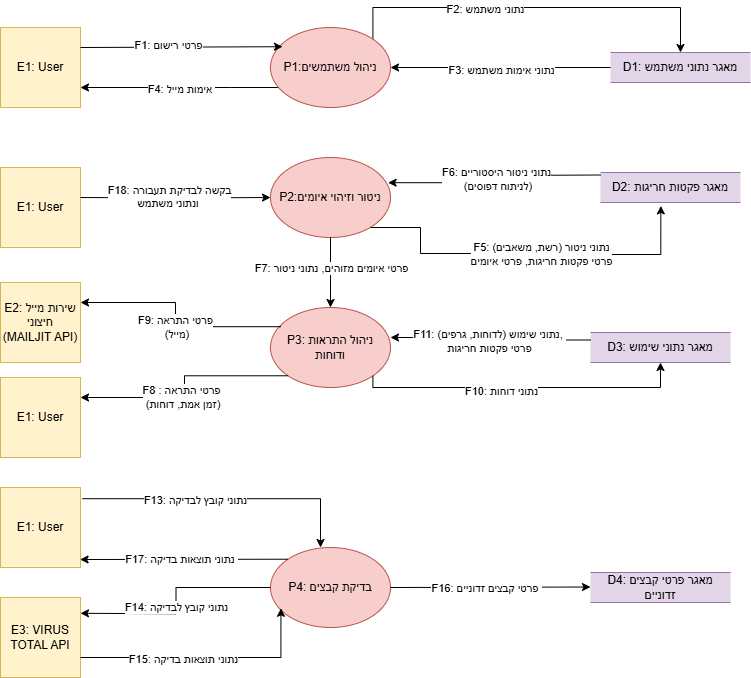

The diagram above was exported from draw.io. Its source (the exported page's mxGraphModel, read from the mxfile embedded in the PNG):
<mxGraphModel dx="1042" dy="626" grid="1" gridSize="10" guides="1" tooltips="1" connect="1" arrows="1" fold="1" page="1" pageScale="1" pageWidth="850" pageHeight="1100" math="0" shadow="0">
  <root>
    <mxCell id="0" />
    <mxCell id="1" parent="0" />
    <mxCell id="ykph8vgxGZFGmV6vcb2X-71" value="D1: מאגר נתוני משתמש" style="html=1;dashed=0;whiteSpace=wrap;shape=partialRectangle;right=0;left=0;fillColor=#e1d5e7;strokeColor=#9673a6;" parent="1" vertex="1">
      <mxGeometry x="690" y="145" width="140" height="30" as="geometry" />
    </mxCell>
    <mxCell id="ykph8vgxGZFGmV6vcb2X-72" value="E1: User" style="whiteSpace=wrap;html=1;aspect=fixed;fillColor=#fff2cc;strokeColor=#d6b656;" parent="1" vertex="1">
      <mxGeometry x="80" y="120" width="80" height="80" as="geometry" />
    </mxCell>
    <mxCell id="ykph8vgxGZFGmV6vcb2X-73" value="D2: מאגר פקטות חריגות" style="html=1;dashed=0;whiteSpace=wrap;shape=partialRectangle;right=0;left=0;fillColor=#e1d5e7;strokeColor=#9673a6;" parent="1" vertex="1">
      <mxGeometry x="680" y="265" width="140" height="30" as="geometry" />
    </mxCell>
    <mxCell id="ykph8vgxGZFGmV6vcb2X-74" value="D4: מאגר פרטי קבצים זדוניים" style="html=1;dashed=0;whiteSpace=wrap;shape=partialRectangle;right=0;left=0;fillColor=#e1d5e7;strokeColor=#9673a6;" parent="1" vertex="1">
      <mxGeometry x="670" y="665" width="140" height="30" as="geometry" />
    </mxCell>
    <mxCell id="ykph8vgxGZFGmV6vcb2X-75" value="D3: מאגר נתוני שימוש" style="html=1;dashed=0;whiteSpace=wrap;shape=partialRectangle;right=0;left=0;fillColor=#e1d5e7;strokeColor=#9673a6;" parent="1" vertex="1">
      <mxGeometry x="670" y="425" width="140" height="30" as="geometry" />
    </mxCell>
    <mxCell id="ykph8vgxGZFGmV6vcb2X-77" value="E1: User" style="whiteSpace=wrap;html=1;aspect=fixed;fillColor=#fff2cc;strokeColor=#d6b656;" parent="1" vertex="1">
      <mxGeometry x="80" y="260" width="80" height="80" as="geometry" />
    </mxCell>
    <mxCell id="ykph8vgxGZFGmV6vcb2X-85" style="edgeStyle=orthogonalEdgeStyle;rounded=0;orthogonalLoop=1;jettySize=auto;html=1;entryX=0.5;entryY=0;entryDx=0;entryDy=0;exitX=1;exitY=0;exitDx=0;exitDy=0;" parent="1" source="ykph8vgxGZFGmV6vcb2X-79" target="ykph8vgxGZFGmV6vcb2X-71" edge="1">
      <mxGeometry relative="1" as="geometry">
        <Array as="points">
          <mxPoint x="452" y="100" />
          <mxPoint x="760" y="100" />
        </Array>
      </mxGeometry>
    </mxCell>
    <mxCell id="tAwtbT0l2tdigMmU-B7L-2" value="F2: נתוני משתמש" style="edgeLabel;html=1;align=center;verticalAlign=middle;resizable=0;points=[];" parent="ykph8vgxGZFGmV6vcb2X-85" vertex="1" connectable="0">
      <mxGeometry x="-0.2511" y="-1" relative="1" as="geometry">
        <mxPoint as="offset" />
      </mxGeometry>
    </mxCell>
    <mxCell id="ykph8vgxGZFGmV6vcb2X-91" style="edgeStyle=orthogonalEdgeStyle;rounded=0;orthogonalLoop=1;jettySize=auto;html=1;entryX=1;entryY=0.75;entryDx=0;entryDy=0;" parent="1" source="ykph8vgxGZFGmV6vcb2X-79" target="ykph8vgxGZFGmV6vcb2X-72" edge="1">
      <mxGeometry relative="1" as="geometry">
        <Array as="points">
          <mxPoint x="310" y="180" />
          <mxPoint x="310" y="180" />
        </Array>
      </mxGeometry>
    </mxCell>
    <mxCell id="tAwtbT0l2tdigMmU-B7L-4" value="F4: אימות מייל&amp;nbsp;" style="edgeLabel;html=1;align=center;verticalAlign=middle;resizable=0;points=[];" parent="ykph8vgxGZFGmV6vcb2X-91" vertex="1" connectable="0">
      <mxGeometry x="-0.0059" y="1" relative="1" as="geometry">
        <mxPoint as="offset" />
      </mxGeometry>
    </mxCell>
    <mxCell id="ykph8vgxGZFGmV6vcb2X-93" style="edgeStyle=orthogonalEdgeStyle;rounded=0;orthogonalLoop=1;jettySize=auto;html=1;exitX=0;exitY=0.5;exitDx=0;exitDy=0;" parent="1" source="ykph8vgxGZFGmV6vcb2X-71" target="ykph8vgxGZFGmV6vcb2X-79" edge="1">
      <mxGeometry relative="1" as="geometry" />
    </mxCell>
    <mxCell id="tAwtbT0l2tdigMmU-B7L-3" value="F3: נתוני אימות משתמש" style="edgeLabel;html=1;align=center;verticalAlign=middle;resizable=0;points=[];" parent="ykph8vgxGZFGmV6vcb2X-93" vertex="1" connectable="0">
      <mxGeometry x="0.0036" y="2" relative="1" as="geometry">
        <mxPoint as="offset" />
      </mxGeometry>
    </mxCell>
    <mxCell id="ykph8vgxGZFGmV6vcb2X-79" value="P1:ניהול משתמשים" style="ellipse;whiteSpace=wrap;html=1;fillColor=#f8cecc;strokeColor=#b85450;" parent="1" vertex="1">
      <mxGeometry x="350" y="120" width="120" height="80" as="geometry" />
    </mxCell>
    <mxCell id="ykph8vgxGZFGmV6vcb2X-95" style="edgeStyle=orthogonalEdgeStyle;rounded=0;orthogonalLoop=1;jettySize=auto;html=1;exitX=1;exitY=0.5;exitDx=0;exitDy=0;entryX=0;entryY=0.5;entryDx=0;entryDy=0;" parent="1" target="ykph8vgxGZFGmV6vcb2X-80" edge="1">
      <mxGeometry relative="1" as="geometry">
        <mxPoint x="290" y="280" as="targetPoint" />
        <mxPoint x="160" y="290" as="sourcePoint" />
      </mxGeometry>
    </mxCell>
    <mxCell id="jx4DSbA3mmBtBKJR21YE-1" value="F18: בקשה לבדיקת תעבורה &lt;br&gt;ונתוני משתמש&amp;nbsp;&lt;div&gt;&lt;br/&gt;&lt;/div&gt;" style="edgeLabel;html=1;align=center;verticalAlign=middle;resizable=0;points=[];" parent="ykph8vgxGZFGmV6vcb2X-95" vertex="1" connectable="0">
      <mxGeometry x="-0.0655" y="-2" relative="1" as="geometry">
        <mxPoint y="3" as="offset" />
      </mxGeometry>
    </mxCell>
    <mxCell id="ykph8vgxGZFGmV6vcb2X-80" value="P2:ניטור וזיהוי איומים" style="ellipse;whiteSpace=wrap;html=1;fillColor=#f8cecc;strokeColor=#b85450;" parent="1" vertex="1">
      <mxGeometry x="350" y="250" width="120" height="80" as="geometry" />
    </mxCell>
    <mxCell id="ykph8vgxGZFGmV6vcb2X-82" value="P4: בדיקת קבצים" style="ellipse;whiteSpace=wrap;html=1;fillColor=#f8cecc;strokeColor=#b85450;" parent="1" vertex="1">
      <mxGeometry x="350" y="640" width="120" height="80" as="geometry" />
    </mxCell>
    <mxCell id="tAwtbT0l2tdigMmU-B7L-6" style="edgeStyle=orthogonalEdgeStyle;rounded=0;orthogonalLoop=1;jettySize=auto;html=1;exitX=0.967;exitY=0.67;exitDx=0;exitDy=0;exitPerimeter=0;entryX=0.431;entryY=1.113;entryDx=0;entryDy=0;entryPerimeter=0;" parent="1" target="ykph8vgxGZFGmV6vcb2X-73" edge="1">
      <mxGeometry relative="1" as="geometry">
        <mxPoint x="740" y="320" as="targetPoint" />
        <mxPoint x="449.99999999999994" y="319.9999999999999" as="sourcePoint" />
        <Array as="points">
          <mxPoint x="500" y="320" />
          <mxPoint x="500" y="346" />
          <mxPoint x="589" y="346" />
          <mxPoint x="589" y="347" />
          <mxPoint x="740" y="347" />
        </Array>
      </mxGeometry>
    </mxCell>
    <mxCell id="tAwtbT0l2tdigMmU-B7L-8" value="F5: נתוני ניטור (רשת, משאבים)&lt;br&gt;פרטי פקטות חריגות, פרטי איומים" style="edgeLabel;html=1;align=center;verticalAlign=middle;resizable=0;points=[];" parent="tAwtbT0l2tdigMmU-B7L-6" vertex="1" connectable="0">
      <mxGeometry x="-0.1408" y="-1" relative="1" as="geometry">
        <mxPoint x="39" y="-1" as="offset" />
      </mxGeometry>
    </mxCell>
    <mxCell id="tAwtbT0l2tdigMmU-B7L-7" value="P3: ניהול התראות ודוחות" style="ellipse;whiteSpace=wrap;html=1;fillColor=#f8cecc;strokeColor=#b85450;" parent="1" vertex="1">
      <mxGeometry x="350" y="400" width="120" height="80" as="geometry" />
    </mxCell>
    <mxCell id="tAwtbT0l2tdigMmU-B7L-9" style="edgeStyle=orthogonalEdgeStyle;rounded=0;orthogonalLoop=1;jettySize=auto;html=1;exitX=0;exitY=0.25;exitDx=0;exitDy=0;entryX=0.98;entryY=0.315;entryDx=0;entryDy=0;entryPerimeter=0;" parent="1" target="ykph8vgxGZFGmV6vcb2X-80" edge="1">
      <mxGeometry relative="1" as="geometry">
        <mxPoint x="460" y="265" as="targetPoint" />
        <mxPoint x="680" y="267.5" as="sourcePoint" />
      </mxGeometry>
    </mxCell>
    <mxCell id="tAwtbT0l2tdigMmU-B7L-10" value="F6: נתוני ניטור היסטוריים&lt;br&gt;&amp;nbsp;(לניתוח דפוסים)" style="edgeLabel;html=1;align=center;verticalAlign=middle;resizable=0;points=[];" parent="tAwtbT0l2tdigMmU-B7L-9" vertex="1" connectable="0">
      <mxGeometry x="-0.0112" relative="1" as="geometry">
        <mxPoint as="offset" />
      </mxGeometry>
    </mxCell>
    <mxCell id="1ERfAXlUvEpN1vJGgylA-1" value="E2: שירות מייל חיצוני (MAILJIT API)" style="whiteSpace=wrap;html=1;aspect=fixed;fillColor=#fff2cc;strokeColor=#d6b656;" parent="1" vertex="1">
      <mxGeometry x="80" y="375" width="80" height="80" as="geometry" />
    </mxCell>
    <mxCell id="1ERfAXlUvEpN1vJGgylA-2" value="E3: VIRUS TOTAL API" style="whiteSpace=wrap;html=1;aspect=fixed;fillColor=#fff2cc;strokeColor=#d6b656;" parent="1" vertex="1">
      <mxGeometry x="80" y="690" width="80" height="80" as="geometry" />
    </mxCell>
    <mxCell id="1ERfAXlUvEpN1vJGgylA-3" style="edgeStyle=orthogonalEdgeStyle;rounded=0;orthogonalLoop=1;jettySize=auto;html=1;exitX=1;exitY=1;exitDx=0;exitDy=0;entryX=0.5;entryY=1;entryDx=0;entryDy=0;" parent="1" source="tAwtbT0l2tdigMmU-B7L-7" target="ykph8vgxGZFGmV6vcb2X-75" edge="1">
      <mxGeometry relative="1" as="geometry">
        <mxPoint x="690" y="470" as="targetPoint" />
        <mxPoint x="470" y="490" as="sourcePoint" />
        <Array as="points">
          <mxPoint x="452" y="480" />
          <mxPoint x="740" y="480" />
        </Array>
      </mxGeometry>
    </mxCell>
    <mxCell id="1ERfAXlUvEpN1vJGgylA-8" value="F10: נתוני דוחות" style="edgeLabel;html=1;align=center;verticalAlign=middle;resizable=0;points=[];" parent="1ERfAXlUvEpN1vJGgylA-3" vertex="1" connectable="0">
      <mxGeometry x="-0.134" y="-3" relative="1" as="geometry">
        <mxPoint as="offset" />
      </mxGeometry>
    </mxCell>
    <mxCell id="1ERfAXlUvEpN1vJGgylA-4" style="edgeStyle=orthogonalEdgeStyle;rounded=0;orthogonalLoop=1;jettySize=auto;html=1;exitX=0.087;exitY=0.24;exitDx=0;exitDy=0;entryX=1;entryY=0.25;entryDx=0;entryDy=0;exitPerimeter=0;" parent="1" source="tAwtbT0l2tdigMmU-B7L-7" target="1ERfAXlUvEpN1vJGgylA-1" edge="1">
      <mxGeometry relative="1" as="geometry">
        <mxPoint x="230" y="390" as="targetPoint" />
        <mxPoint x="420" y="390" as="sourcePoint" />
      </mxGeometry>
    </mxCell>
    <mxCell id="1ERfAXlUvEpN1vJGgylA-7" value="F9: פרטי התראה&lt;br&gt;&amp;nbsp;(מייל)" style="edgeLabel;html=1;align=center;verticalAlign=middle;resizable=0;points=[];" parent="1ERfAXlUvEpN1vJGgylA-4" vertex="1" connectable="0">
      <mxGeometry x="-0.0674" y="1" relative="1" as="geometry">
        <mxPoint as="offset" />
      </mxGeometry>
    </mxCell>
    <mxCell id="1ERfAXlUvEpN1vJGgylA-10" style="edgeStyle=orthogonalEdgeStyle;rounded=0;orthogonalLoop=1;jettySize=auto;html=1;exitX=0;exitY=0.25;exitDx=0;exitDy=0;entryX=1;entryY=0.375;entryDx=0;entryDy=0;entryPerimeter=0;" parent="1" source="ykph8vgxGZFGmV6vcb2X-75" target="tAwtbT0l2tdigMmU-B7L-7" edge="1">
      <mxGeometry relative="1" as="geometry">
        <mxPoint x="510" y="430" as="targetPoint" />
        <mxPoint x="585" y="410" as="sourcePoint" />
      </mxGeometry>
    </mxCell>
    <mxCell id="1ERfAXlUvEpN1vJGgylA-12" value="F11: נתוני שימוש (לדוחות, גרפים),&amp;nbsp;&lt;br&gt;פרטי פקטות חריגות" style="edgeLabel;html=1;align=center;verticalAlign=middle;resizable=0;points=[];" parent="1ERfAXlUvEpN1vJGgylA-10" vertex="1" connectable="0">
      <mxGeometry x="-0.0123" y="2" relative="1" as="geometry">
        <mxPoint y="1" as="offset" />
      </mxGeometry>
    </mxCell>
    <mxCell id="1ERfAXlUvEpN1vJGgylA-13" value="E1: User" style="whiteSpace=wrap;html=1;aspect=fixed;fillColor=#fff2cc;strokeColor=#d6b656;" parent="1" vertex="1">
      <mxGeometry x="80" y="580" width="80" height="80" as="geometry" />
    </mxCell>
    <mxCell id="1ERfAXlUvEpN1vJGgylA-14" style="edgeStyle=orthogonalEdgeStyle;rounded=0;orthogonalLoop=1;jettySize=auto;html=1;exitX=0;exitY=0.5;exitDx=0;exitDy=0;entryX=1;entryY=0.25;entryDx=0;entryDy=0;" parent="1" source="ykph8vgxGZFGmV6vcb2X-82" edge="1">
      <mxGeometry relative="1" as="geometry">
        <mxPoint x="160" y="705.8000000000001" as="targetPoint" />
        <mxPoint x="359.5999999999999" y="654.2000000000002" as="sourcePoint" />
      </mxGeometry>
    </mxCell>
    <mxCell id="1ERfAXlUvEpN1vJGgylA-18" value="F14: נתוני קובץ לבדיקה" style="edgeLabel;html=1;align=center;verticalAlign=middle;resizable=0;points=[];" parent="1ERfAXlUvEpN1vJGgylA-14" vertex="1" connectable="0">
      <mxGeometry x="0.0577" relative="1" as="geometry">
        <mxPoint as="offset" />
      </mxGeometry>
    </mxCell>
    <mxCell id="1ERfAXlUvEpN1vJGgylA-15" style="edgeStyle=orthogonalEdgeStyle;rounded=0;orthogonalLoop=1;jettySize=auto;html=1;exitX=1;exitY=0.75;exitDx=0;exitDy=0;entryX=0.087;entryY=0.76;entryDx=0;entryDy=0;entryPerimeter=0;" parent="1" source="1ERfAXlUvEpN1vJGgylA-2" target="ykph8vgxGZFGmV6vcb2X-82" edge="1">
      <mxGeometry relative="1" as="geometry">
        <mxPoint x="350" y="700" as="targetPoint" />
        <mxPoint x="190" y="700" as="sourcePoint" />
        <Array as="points">
          <mxPoint x="360" y="750" />
        </Array>
      </mxGeometry>
    </mxCell>
    <mxCell id="1ERfAXlUvEpN1vJGgylA-19" value="F15: נתוני תוצאות בדיקה" style="edgeLabel;html=1;align=center;verticalAlign=middle;resizable=0;points=[];" parent="1ERfAXlUvEpN1vJGgylA-15" vertex="1" connectable="0">
      <mxGeometry x="-0.0777" y="-1" relative="1" as="geometry">
        <mxPoint x="-13" as="offset" />
      </mxGeometry>
    </mxCell>
    <mxCell id="1ERfAXlUvEpN1vJGgylA-16" style="edgeStyle=orthogonalEdgeStyle;rounded=0;orthogonalLoop=1;jettySize=auto;html=1;exitX=1;exitY=0.5;exitDx=0;exitDy=0;entryX=0;entryY=0.5;entryDx=0;entryDy=0;" parent="1" source="ykph8vgxGZFGmV6vcb2X-82" edge="1">
      <mxGeometry relative="1" as="geometry">
        <mxPoint x="670" y="679.5" as="targetPoint" />
        <mxPoint x="480" y="679.5" as="sourcePoint" />
      </mxGeometry>
    </mxCell>
    <mxCell id="1ERfAXlUvEpN1vJGgylA-24" value="F16: פרטי קבצים זדוניים&amp;nbsp;" style="edgeLabel;html=1;align=center;verticalAlign=middle;resizable=0;points=[];" parent="1ERfAXlUvEpN1vJGgylA-16" vertex="1" connectable="0">
      <mxGeometry x="-0.052" y="-1" relative="1" as="geometry">
        <mxPoint as="offset" />
      </mxGeometry>
    </mxCell>
    <mxCell id="1ERfAXlUvEpN1vJGgylA-17" style="edgeStyle=orthogonalEdgeStyle;rounded=0;orthogonalLoop=1;jettySize=auto;html=1;exitX=1.025;exitY=0.14;exitDx=0;exitDy=0;exitPerimeter=0;entryX=0.417;entryY=0;entryDx=0;entryDy=0;entryPerimeter=0;" parent="1" source="1ERfAXlUvEpN1vJGgylA-13" target="ykph8vgxGZFGmV6vcb2X-82" edge="1">
      <mxGeometry relative="1" as="geometry">
        <mxPoint x="390" y="590" as="targetPoint" />
        <mxPoint x="180" y="590" as="sourcePoint" />
      </mxGeometry>
    </mxCell>
    <mxCell id="1ERfAXlUvEpN1vJGgylA-23" value="F13: נתוני קובץ לבדיקה" style="edgeLabel;html=1;align=center;verticalAlign=middle;resizable=0;points=[];" parent="1ERfAXlUvEpN1vJGgylA-17" vertex="1" connectable="0">
      <mxGeometry x="-0.2204" y="-1" relative="1" as="geometry">
        <mxPoint as="offset" />
      </mxGeometry>
    </mxCell>
    <mxCell id="1ERfAXlUvEpN1vJGgylA-25" value="" style="endArrow=classic;html=1;rounded=0;exitX=0;exitY=0;exitDx=0;exitDy=0;entryX=0.995;entryY=0.9;entryDx=0;entryDy=0;entryPerimeter=0;" parent="1" source="ykph8vgxGZFGmV6vcb2X-82" target="1ERfAXlUvEpN1vJGgylA-13" edge="1">
      <mxGeometry width="50" height="50" relative="1" as="geometry">
        <mxPoint x="400" y="770" as="sourcePoint" />
        <mxPoint x="450" y="720" as="targetPoint" />
      </mxGeometry>
    </mxCell>
    <mxCell id="1ERfAXlUvEpN1vJGgylA-26" value="F17: נתוני תוצאות בדיקה&amp;nbsp;" style="edgeLabel;html=1;align=center;verticalAlign=middle;resizable=0;points=[];" parent="1ERfAXlUvEpN1vJGgylA-25" vertex="1" connectable="0">
      <mxGeometry x="0.0268" relative="1" as="geometry">
        <mxPoint as="offset" />
      </mxGeometry>
    </mxCell>
    <mxCell id="1ERfAXlUvEpN1vJGgylA-27" value="E1: User" style="whiteSpace=wrap;html=1;aspect=fixed;fillColor=#fff2cc;strokeColor=#d6b656;" parent="1" vertex="1">
      <mxGeometry x="80" y="470" width="80" height="80" as="geometry" />
    </mxCell>
    <mxCell id="1ERfAXlUvEpN1vJGgylA-28" value="" style="endArrow=classic;html=1;rounded=0;exitX=0;exitY=1;exitDx=0;exitDy=0;entryX=1;entryY=0.25;entryDx=0;entryDy=0;edgeStyle=elbowEdgeStyle;" parent="1" source="tAwtbT0l2tdigMmU-B7L-7" target="1ERfAXlUvEpN1vJGgylA-27" edge="1">
      <mxGeometry width="50" height="50" relative="1" as="geometry">
        <mxPoint x="400" y="450" as="sourcePoint" />
        <mxPoint x="450" y="400" as="targetPoint" />
      </mxGeometry>
    </mxCell>
    <mxCell id="1ERfAXlUvEpN1vJGgylA-29" value="F8 : פרטי התראה&lt;br&gt;&amp;nbsp;(זמן אמת, דוחות)" style="edgeLabel;html=1;align=center;verticalAlign=middle;resizable=0;points=[];" parent="1ERfAXlUvEpN1vJGgylA-28" vertex="1" connectable="0">
      <mxGeometry x="0.0198" y="1" relative="1" as="geometry">
        <mxPoint x="-5" y="8" as="offset" />
      </mxGeometry>
    </mxCell>
    <mxCell id="1ERfAXlUvEpN1vJGgylA-30" value="" style="endArrow=classic;html=1;rounded=0;exitX=0.5;exitY=1;exitDx=0;exitDy=0;entryX=0.5;entryY=0;entryDx=0;entryDy=0;" parent="1" source="ykph8vgxGZFGmV6vcb2X-80" target="tAwtbT0l2tdigMmU-B7L-7" edge="1">
      <mxGeometry width="50" height="50" relative="1" as="geometry">
        <mxPoint x="400" y="450" as="sourcePoint" />
        <mxPoint x="450" y="400" as="targetPoint" />
      </mxGeometry>
    </mxCell>
    <mxCell id="1ERfAXlUvEpN1vJGgylA-31" value="F7: פרטי איומים מזוהים, נתוני ניטור" style="edgeLabel;html=1;align=center;verticalAlign=middle;resizable=0;points=[];" parent="1ERfAXlUvEpN1vJGgylA-30" vertex="1" connectable="0">
      <mxGeometry x="-0.1429" relative="1" as="geometry">
        <mxPoint as="offset" />
      </mxGeometry>
    </mxCell>
    <mxCell id="1ERfAXlUvEpN1vJGgylA-33" value="" style="endArrow=classic;html=1;rounded=0;exitX=1;exitY=0.25;exitDx=0;exitDy=0;entryX=0.1;entryY=0.24;entryDx=0;entryDy=0;entryPerimeter=0;" parent="1" source="ykph8vgxGZFGmV6vcb2X-72" target="ykph8vgxGZFGmV6vcb2X-79" edge="1">
      <mxGeometry width="50" height="50" relative="1" as="geometry">
        <mxPoint x="240" y="90" as="sourcePoint" />
        <mxPoint x="290" y="40" as="targetPoint" />
      </mxGeometry>
    </mxCell>
    <mxCell id="1ERfAXlUvEpN1vJGgylA-34" value="F1: פרטי רישום" style="edgeLabel;html=1;align=center;verticalAlign=middle;resizable=0;points=[];" parent="1ERfAXlUvEpN1vJGgylA-33" vertex="1" connectable="0">
      <mxGeometry x="-0.1306" y="2" relative="1" as="geometry">
        <mxPoint as="offset" />
      </mxGeometry>
    </mxCell>
  </root>
</mxGraphModel>